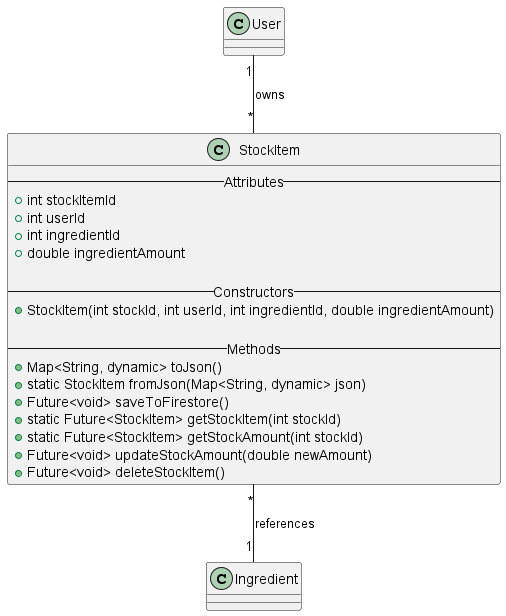

The diagram above was rendered by PlantUML. Its source (embedded in the PNG):
@startuml

class StockItem {
    -- Attributes --
    + int stockItemId
    + int userId
    + int ingredientId
    + double ingredientAmount

    -- Constructors --
    + StockItem(int stockId, int userId, int ingredientId, double ingredientAmount)

    -- Methods --
    + Map<String, dynamic> toJson()
    + static StockItem fromJson(Map<String, dynamic> json)
    + Future<void> saveToFirestore()
    + static Future<StockItem> getStockItem(int stockId)
    + static Future<StockItem> getStockAmount(int stockId)
    + Future<void> updateStockAmount(double newAmount)
    + Future<void> deleteStockItem()
}


User "1" -- "*" StockItem : owns

StockItem "*" -- "1" Ingredient : references

@enduml